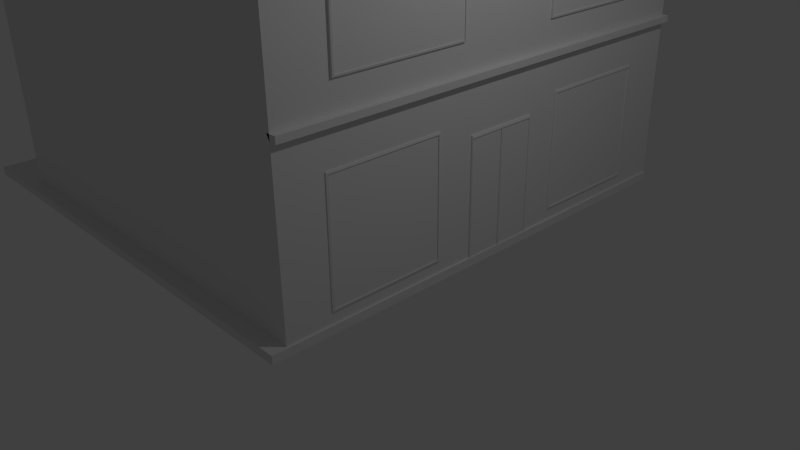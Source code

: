 # Source: skakkes_gate_2.blend  (saved by Blender 2.72.0; exported with 4.5.12 LTS)
import bpy
from mathutils import Matrix  # noqa: F401  (used for matrix-valued properties, if any)

bpy.ops.wm.read_factory_settings(use_empty=True)
scene = bpy.context.scene
scene.name = 'Scene'

# ---- collections
col_collection_1 = bpy.data.collections.new('Collection 1'); scene.collection.children.link(col_collection_1)

# ---- materials (node trees are filled in below, after node groups)
mat_material = bpy.data.materials.new('Material')
mat_material.alpha_threshold = 0.0
mat_material.use_transparent_shadow = False
mat_material.roughness = 0.5
mat_material.line_color = (0.0, 0.0, 0.0, 1.0)

# ---- material node trees

# ---- world
world_world = bpy.data.worlds.new('World'); scene.world = world_world
world_world.color = (0.05088, 0.05088, 0.05088)
world_world.use_sun_shadow = False
world_world.sun_shadow_jitter_overblur = 0.0
world_world.cycles.sampling_method = 'MANUAL'
world_world.cycles.sample_map_resolution = 256

# ---- cameras
cam_camera = bpy.data.cameras.new('Camera')
cam_camera.clip_end = 100.0
cam_camera.lens = 35.0
cam_camera.sensor_width = 32.0
cam_camera.sensor_height = 18.0
cam_camera.ortho_scale = 7.314
cam_camera.dof.focus_distance = 0.0
cam_camera.dof.aperture_fstop = 128.0

# ---- lights
light_lamp = bpy.data.lights.new('Lamp', 'POINT')
light_lamp.transmission_factor = 0.0
light_lamp.cutoff_distance = 30.0
light_lamp.energy = 100.0
light_lamp.shadow_buffer_clip_start = 1.001
light_lamp.shadow_soft_size = 0.1
light_lamp.shadow_maximum_resolution = 0.006
light_lamp.use_absolute_resolution = True
light_lamp.cycles.use_multiple_importance_sampling = False

# ---- meshes
me_cube_006 = bpy.data.meshes.new('Cube.006')
me_cube_006.from_pydata([(-1.0, -1.848, -1.0), (-1.0, 1.0, -1.0), (1.0, 1.0, -1.0), (1.0, -1.848, -1.0), (-1.0, -1.848, 1.0), (-1.0, 1.0, 1.0), (1.0, 1.0, 1.0), (1.0, -1.848, 1.0), (1.008, 0.9634, -0.9634), (1.008, -1.811, -0.9634), (1.008, 0.9634, 0.9634), (1.008, -1.811, 0.9634), (0.9914, 0.9634, -0.9634), (0.9914, -1.811, -0.9634), (0.9914, 0.9634, 0.9634), (0.9914, -1.811, 0.9634)], [], [(4, 5, 1, 0), (5, 6, 2, 1), (3, 2, 8, 9), (7, 4, 0, 3), (0, 1, 2, 3), (7, 6, 5, 4), (9, 8, 12, 13), (7, 3, 9, 11), (6, 7, 11, 10), (2, 6, 10, 8), (14, 15, 13, 12), (11, 9, 13, 15), (10, 11, 15, 14), (8, 10, 14, 12)])
me_cube_006.use_remesh_preserve_volume = False
me_cube_006.use_remesh_preserve_attributes = False
me_cube_006.use_mirror_vertex_groups = False
me_cube_006.update()
me_cube_005 = bpy.data.meshes.new('Cube.005')
me_cube_005.from_pydata([(-1.0, -1.0, -1.0), (-1.0, 1.0, -1.0), (1.0, 1.0, -1.0), (1.0, -1.0, -1.0), (-1.0, -1.0, 1.0), (-1.0, 1.0, 1.0), (1.0, 1.0, 1.0), (1.0, -1.0, 1.0), (1.008, 0.9634, -0.9634), (1.008, -0.9634, -0.9634), (1.008, 0.9634, 0.9634), (1.008, -0.9634, 0.9634), (0.9914, 0.9634, -0.9634), (0.9914, -0.9634, -0.9634), (0.9914, 0.9634, 0.9634), (0.9914, -0.9634, 0.9634)], [], [(4, 5, 1, 0), (5, 6, 2, 1), (3, 2, 8, 9), (7, 4, 0, 3), (0, 1, 2, 3), (7, 6, 5, 4), (9, 8, 12, 13), (7, 3, 9, 11), (6, 7, 11, 10), (2, 6, 10, 8), (14, 15, 13, 12), (11, 9, 13, 15), (10, 11, 15, 14), (8, 10, 14, 12)])
me_cube_005.use_remesh_preserve_volume = False
me_cube_005.use_remesh_preserve_attributes = False
me_cube_005.use_mirror_vertex_groups = False
me_cube_005.update()
me_cube_004 = bpy.data.meshes.new('Cube.004')
me_cube_004.from_pydata([(-6.187, -1.0, 0.8818), (-6.187, 5.97, 0.8818), (1.0, 5.97, 0.8818), (1.0, -1.0, 0.8818), (-6.187, -1.0, 1.0), (-6.187, 5.97, 1.0), (1.0, 5.97, 1.0), (1.0, -1.0, 1.0)], [], [(4, 5, 1, 0), (5, 6, 2, 1), (6, 7, 3, 2), (7, 4, 0, 3), (0, 1, 2, 3), (7, 6, 5, 4)])
me_cube_004.use_remesh_preserve_volume = False
me_cube_004.use_remesh_preserve_attributes = False
me_cube_004.use_mirror_vertex_groups = False
me_cube_004.update()
me_cube_003 = bpy.data.meshes.new('Cube.003')
me_cube_003.from_pydata([(-1.0, -1.0, -1.0), (-1.0, -0.0262, -1.0), (1.0, -0.0262, -1.0), (1.0, -1.0, -1.0), (-1.0, -1.0, 2.092), (-1.0, -0.0262, 2.092), (1.0, -0.0262, 2.092), (1.0, -1.0, 2.092), (1.02, -0.04621, -0.9365), (1.02, -0.98, -0.9365), (1.02, -0.04621, 2.028), (1.02, -0.98, 2.028), (0.996, -0.04621, -0.9365), (0.996, -0.98, -0.9365), (0.996, -0.04621, 2.028), (0.996, -0.98, 2.028)], [], [(4, 5, 1, 0), (5, 6, 2, 1), (3, 2, 8, 9), (7, 4, 0, 3), (0, 1, 2, 3), (7, 6, 5, 4), (9, 8, 12, 13), (7, 3, 9, 11), (6, 7, 11, 10), (2, 6, 10, 8), (14, 15, 13, 12), (11, 9, 13, 15), (10, 11, 15, 14), (8, 10, 14, 12)])
me_cube_003.use_remesh_preserve_volume = False
me_cube_003.use_remesh_preserve_attributes = False
me_cube_003.use_mirror_vertex_groups = False
me_cube_003.update()
me_cube = bpy.data.meshes.new('Cube')
me_cube.from_pydata([(1.0, 4.64, -1.0), (1.0, -2.129, -1.0), (-2.68, -2.129, -1.0), (-2.68, 4.64, -1.0), (1.0, 4.64, 5.059), (1.0, -2.129, 5.059), (-2.68, -2.129, 5.903), (-2.68, 4.64, 5.903), (-5.229, -2.129, -1.0), (-5.229, 4.64, -1.0), (-5.229, -2.129, 4.132), (-5.229, 4.64, 4.132), (1.0, 4.64, 5.15), (1.0, -2.129, 5.15), (-2.68, -2.129, 5.925), (-2.68, 4.64, 5.925), (1.0, 1.255, 5.15), (-1.977, 4.64, 6.419), (-1.977, -2.129, 6.419), (-2.68, 1.255, 5.925), (-1.977, 1.255, 6.419), (1.1, 4.64, 5.019), (1.1, -2.129, 5.019), (1.1, 4.64, 5.11), (1.1, -2.129, 5.11), (1.1, 1.255, 5.11), (1.0, 4.64, 1.344), (1.0, -2.129, 1.344), (1.093, 4.64, 1.344), (1.093, -2.129, 1.344), (1.093, 4.64, 1.432), (1.093, -2.129, 1.432), (0.9535, 4.64, 1.432), (0.9535, -2.129, 1.432)], [], [(0, 1, 2, 3), (7, 6, 14, 19, 15), (0, 4, 5, 1), (1, 5, 6, 2), (6, 7, 11, 10), (4, 0, 3, 7), (8, 10, 11, 9), (7, 3, 9, 11), (2, 6, 10, 8), (3, 2, 8, 9), (20, 19, 14, 18), (6, 5, 13, 18, 14), (4, 7, 15, 17, 12), (12, 16, 25, 23), (16, 20, 18, 13), (12, 17, 20, 16), (17, 15, 19, 20), (22, 21, 23, 25, 24), (4, 12, 23, 21), (13, 5, 22, 24), (16, 13, 24, 25), (5, 4, 21, 22), (26, 27, 29, 28), (28, 29, 31, 30), (30, 31, 33, 32), (27, 33, 31, 29), (28, 30, 32, 26)])
me_cube.materials.append(mat_material)
me_cube.use_remesh_preserve_volume = False
me_cube.use_remesh_preserve_attributes = False
me_cube.use_mirror_vertex_groups = False
me_cube.update()
me_cube_001 = bpy.data.meshes.new('Cube.001')
me_cube_001.from_pydata([(-1.474, -1.0, 0.3292), (-1.474, 5.809, 0.3292), (1.69, 5.809, -1.026), (1.69, -1.0, -1.026), (-1.474, -1.0, 0.4392), (-1.474, 5.809, 0.4392), (1.69, 5.809, -0.9165), (1.69, -1.0, -0.9165), (-4.727, -1.0, -2.036), (-4.727, 5.809, -2.036), (-4.727, -1.0, -1.926), (-4.727, 5.809, -1.926)], [], [(1, 0, 8, 9), (5, 6, 2, 1), (6, 7, 3, 2), (7, 4, 0, 3), (0, 1, 2, 3), (7, 6, 5, 4), (10, 11, 9, 8), (5, 1, 9, 11), (4, 5, 11, 10), (0, 4, 10, 8)])
me_cube_001.use_remesh_preserve_volume = False
me_cube_001.use_remesh_preserve_attributes = False
me_cube_001.use_mirror_vertex_groups = False
me_cube_001.update()

# ---- objects
ob_cube_002 = bpy.data.objects.new('Cube.002', me_cube_006)
ob_cube_001 = bpy.data.objects.new('Cube.001', me_cube_005)
ob_cube_004 = bpy.data.objects.new('Cube.004', me_cube_004)
ob_cube_003 = bpy.data.objects.new('Cube.003', me_cube_003)
ob_cube = bpy.data.objects.new('Cube', me_cube)
ob_lamp = bpy.data.objects.new('Lamp', light_lamp)
ob_camera = bpy.data.objects.new('Camera', cam_camera)
ob_cube_005 = bpy.data.objects.new('Cube.005', me_cube_001)

# ---- transforms, parenting, visibility, modifiers, constraints
ob_cube_002.location = (0.3584, -0.1246, 3.519)
ob_cube_002.scale = (0.6706, 0.6706, 0.6706)
ob_cube_002.lineart.crease_threshold = 0.0
_m = ob_cube_002.modifiers.new('Array', 'ARRAY')
_m.constant_offset_displace = (0.0, 0.0, 0.0)
_m.relative_offset_displace = (0.0, 0.0, 1.3)
_m = ob_cube_002.modifiers.new('Array.001', 'ARRAY')
_m.constant_offset_displace = (0.0, 0.0, 0.0)
_m.relative_offset_displace = (0.0, 1.8, 0.0)
ob_cube_001.location = (0.1779, -0.6615, 1.057)
ob_cube_001.scale = (0.834, 0.834, 0.834)
ob_cube_001.lineart.crease_threshold = 0.0
_m = ob_cube_001.modifiers.new('Array', 'ARRAY')
_m.constant_offset_displace = (0.0, 0.0, 0.0)
_m.relative_offset_displace = (0.0, 2.25, 0.0)
ob_cube_004.location = (0.02899, -1.34, -0.9277)
ob_cube_004.lineart.crease_threshold = 0.0
ob_cube_003.location = (0.4721, 1.242, 0.5638)
ob_cube_003.scale = (0.5433, 0.5433, 0.5433)
ob_cube_003.lineart.crease_threshold = 0.0
_m = ob_cube_003.modifiers.new('Array', 'ARRAY')
_m.constant_offset_displace = (0.0, 0.0, 0.0)
_m.relative_offset_displace = (0.0, 1.0, 0.0)
ob_cube.location = (0.0, 0.0, 1.036)
ob_cube.lock_rotations_4d = False
ob_cube.empty_display_type = 'ARROWS'
ob_cube.lineart.crease_threshold = 0.0
ob_lamp.location = (4.076, 1.005, 5.904)
ob_lamp.rotation_euler = (0.6503, 0.05522, 1.866)
ob_lamp.lock_rotations_4d = False
ob_lamp.empty_display_type = 'ARROWS'
ob_lamp.color = (0.0, 0.0, 0.0, 0.0)
ob_lamp.lineart.crease_threshold = 0.0
ob_camera.location = (7.481, -6.508, 5.344)
ob_camera.rotation_euler = (1.109, 0.01082, 0.8149)
ob_camera.lock_rotations_4d = False
ob_camera.empty_display_type = 'ARROWS'
ob_camera.color = (0.0, 0.0, 0.0, 0.0)
ob_camera.display_type = 'WIRE'
ob_camera.lineart.crease_threshold = 0.0
ob_cube_005.location = (-0.5539, -1.148, 7.071)
ob_cube_005.lineart.crease_threshold = 0.0

# ---- collection membership
col_collection_1.objects.link(ob_cube_002)
col_collection_1.objects.link(ob_cube_001)
col_collection_1.objects.link(ob_cube_004)
col_collection_1.objects.link(ob_cube_003)
col_collection_1.objects.link(ob_cube)
col_collection_1.objects.link(ob_lamp)
col_collection_1.objects.link(ob_camera)
col_collection_1.objects.link(ob_cube_005)

# ---- scene / render settings (as saved in the file)
scene.camera = ob_camera
scene.frame_start = 1; scene.frame_end = 250; scene.frame_set(1)
scene.render.engine = 'BLENDER_EEVEE_NEXT'
scene.render.resolution_percentage = 50
scene.render.dither_intensity = 0.0
scene.cycles.use_denoising = False
scene.cycles.samples = 10
scene.cycles.sampling_pattern = 'TABULATED_SOBOL'
scene.cycles.light_sampling_threshold = 0.0
scene.cycles.use_adaptive_sampling = False
scene.cycles.use_light_tree = False
scene.cycles.blur_glossy = 0.0
scene.cycles.pixel_filter_type = 'GAUSSIAN'
scene.cycles.sample_clamp_indirect = 0.0
scene.view_settings.view_transform = 'Standard'
bpy.context.view_layer.update()
